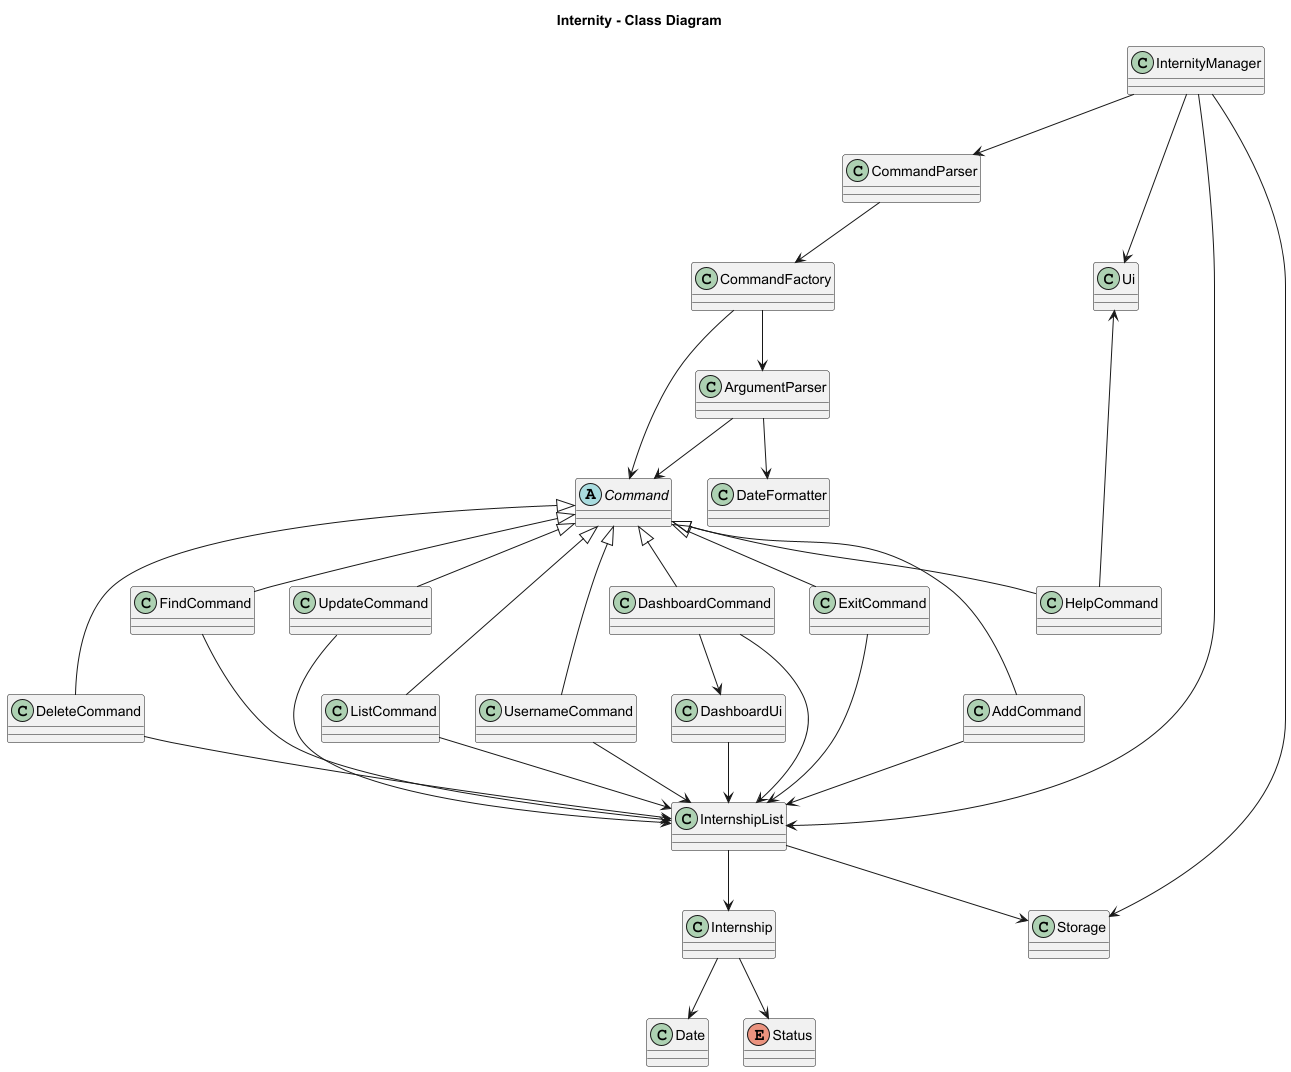

The diagram above was rendered by PlantUML. Its source (embedded in the PNG):
@startuml@startuml
title Internity - Class Diagram

' === Core Controller ===
class InternityManager

' === Logic Layer ===
class CommandParser
class CommandFactory
abstract class Command
class AddCommand
class DeleteCommand
class FindCommand
class UpdateCommand
class ListCommand
class UsernameCommand
class DashboardCommand
class HelpCommand
class ExitCommand
class ArgumentParser

' === Model Layer ===
class InternshipList
class Internship
class Storage
class Date
enum Status

' === UI Layer ===
class Ui
class DashboardUi

' === Utilities ===
class DateFormatter

' === Relationships ===
InternityManager --> CommandParser
InternityManager --> InternshipList
InternityManager --> Storage
InternityManager --> Ui

CommandParser --> CommandFactory
CommandFactory --> ArgumentParser
CommandFactory --> Command
ArgumentParser --> Command

' Command hierarchy
Command <|-- AddCommand
Command <|-- DeleteCommand
Command <|-- FindCommand
Command <|-- UpdateCommand
Command <|-- ListCommand
Command <|-- UsernameCommand
Command <|-- DashboardCommand
Command <|-- HelpCommand
Command <|-- ExitCommand

' All commands interact with InternshipList
AddCommand --> InternshipList
DeleteCommand --> InternshipList
FindCommand --> InternshipList
UpdateCommand --> InternshipList
ListCommand --> InternshipList
UsernameCommand --> InternshipList
DashboardCommand --> InternshipList
ExitCommand --> InternshipList

' Dashboard uses DashboardUi
DashboardCommand --> DashboardUi

' Help uses Ui
HelpCommand -up-> Ui

' force helpcommand to be there
HelpCommand -left[hidden]-> ExitCommand

' InternshipList relationships
InternshipList --> Storage
InternshipList --> Internship
Internship --> Date
Internship --> Status
DashboardUi --> InternshipList

' ArgumentParser uses DateFormatter
ArgumentParser --> DateFormatter

@enduml